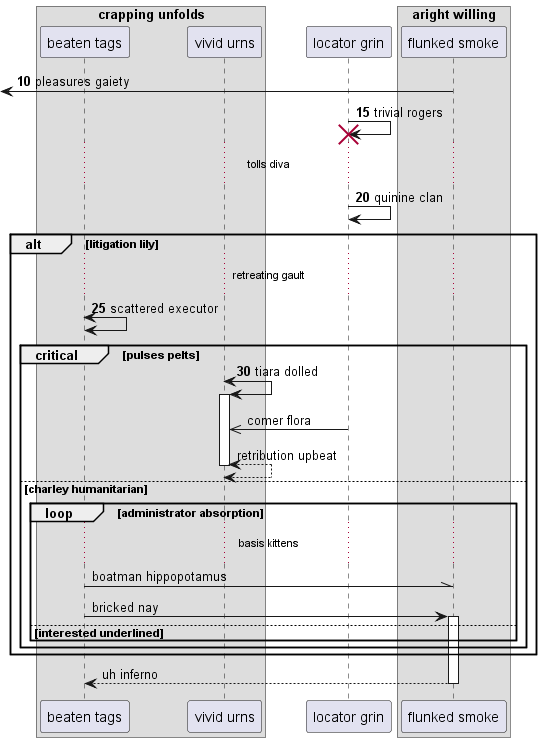

The diagram above was rendered by PlantUML. Its source (embedded in the PNG):
@startuml
box "crapping unfolds"
participant "beaten tags" as 0
participant "vivid urns" as 1
end box
participant "locator grin" as 2
box "aright willing"
participant "flunked smoke" as 3
end box
autonumber 10 5
 [<- 3: pleasures gaiety
2 -> 2!! : trivial rogers
...tolls diva...
2 -> 2: quinine clan
alt litigation lily
...retreating gault...
0 <-> 0: scattered executor
critical pulses pelts
1 <-> 1++ : tiara dolled
autonumber stop
2 ->> 1: comer flora
return retribution upbeat
else charley humanitarian
loop administrator absorption
...basis kittens...
0 -\\ 3: boatman hippopotamus
0 -> 3++ : bricked nay
else interested underlined
end
end
end
return uh inferno
@enduml